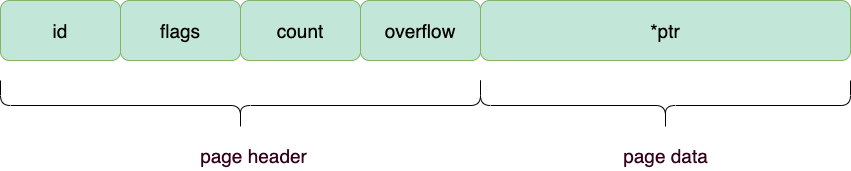

The diagram above was exported from draw.io. Its source (the exported page's mxGraphModel, read from the mxfile embedded in the PNG):
<mxGraphModel dx="946" dy="564" grid="1" gridSize="10" guides="1" tooltips="1" connect="1" arrows="1" fold="1" page="1" pageScale="1" pageWidth="827" pageHeight="1169" math="0" shadow="0">
  <root>
    <mxCell id="0" />
    <mxCell id="1" parent="0" />
    <mxCell id="PfJTAdF5xYjGFn6m8Uyh-1" value="count" style="rounded=1;whiteSpace=wrap;html=1;strokeColor=#82b366;fillColor=#C2E7D9;fontFamily=Helvetica;fontSize=19;" parent="1" vertex="1">
      <mxGeometry x="350" y="390" width="120" height="60" as="geometry" />
    </mxCell>
    <mxCell id="PfJTAdF5xYjGFn6m8Uyh-2" value="flags" style="rounded=1;whiteSpace=wrap;html=1;strokeColor=#82b366;fillColor=#C2E7D9;fontFamily=Helvetica;fontSize=19;" parent="1" vertex="1">
      <mxGeometry x="230" y="390" width="120" height="60" as="geometry" />
    </mxCell>
    <mxCell id="PfJTAdF5xYjGFn6m8Uyh-3" value="overflow" style="rounded=1;whiteSpace=wrap;html=1;strokeColor=#82b366;fillColor=#C2E7D9;fontFamily=Helvetica;fontSize=19;" parent="1" vertex="1">
      <mxGeometry x="470" y="390" width="120" height="60" as="geometry" />
    </mxCell>
    <mxCell id="PfJTAdF5xYjGFn6m8Uyh-4" value="*ptr" style="rounded=1;whiteSpace=wrap;html=1;strokeColor=#82b366;fillColor=#C2E7D9;fontFamily=Helvetica;fontSize=19;" parent="1" vertex="1">
      <mxGeometry x="590" y="390" width="370" height="60" as="geometry" />
    </mxCell>
    <mxCell id="PfJTAdF5xYjGFn6m8Uyh-7" value="id" style="rounded=1;whiteSpace=wrap;html=1;strokeColor=#82b366;fillColor=#C2E7D9;fontFamily=Helvetica;fontSize=19;" parent="1" vertex="1">
      <mxGeometry x="110" y="390" width="120" height="60" as="geometry" />
    </mxCell>
    <mxCell id="PfJTAdF5xYjGFn6m8Uyh-10" value="" style="shape=curlyBracket;whiteSpace=wrap;html=1;rounded=1;fontFamily=Helvetica;fontSize=19;fontColor=#FFFFFF;fillColor=#C2E7D9;direction=north;" parent="1" vertex="1">
      <mxGeometry x="590" y="470" width="370" height="50" as="geometry" />
    </mxCell>
    <mxCell id="PfJTAdF5xYjGFn6m8Uyh-14" value="page data" style="text;html=1;align=center;verticalAlign=middle;resizable=0;points=[];autosize=1;strokeColor=none;fillColor=none;fontSize=19;fontFamily=Helvetica;fontColor=#33001A;" parent="1" vertex="1">
      <mxGeometry x="725" y="530" width="100" height="30" as="geometry" />
    </mxCell>
    <mxCell id="PfJTAdF5xYjGFn6m8Uyh-15" value="" style="shape=curlyBracket;whiteSpace=wrap;html=1;rounded=1;fontFamily=Helvetica;fontSize=19;fontColor=#FFFFFF;fillColor=#C2E7D9;direction=north;" parent="1" vertex="1">
      <mxGeometry x="110" y="470" width="480" height="50" as="geometry" />
    </mxCell>
    <mxCell id="PfJTAdF5xYjGFn6m8Uyh-21" value="page header" style="text;html=1;align=center;verticalAlign=middle;resizable=0;points=[];autosize=1;strokeColor=none;fillColor=none;fontSize=19;fontFamily=Helvetica;fontColor=#33001A;" parent="1" vertex="1">
      <mxGeometry x="303" y="530" width="120" height="30" as="geometry" />
    </mxCell>
  </root>
</mxGraphModel>